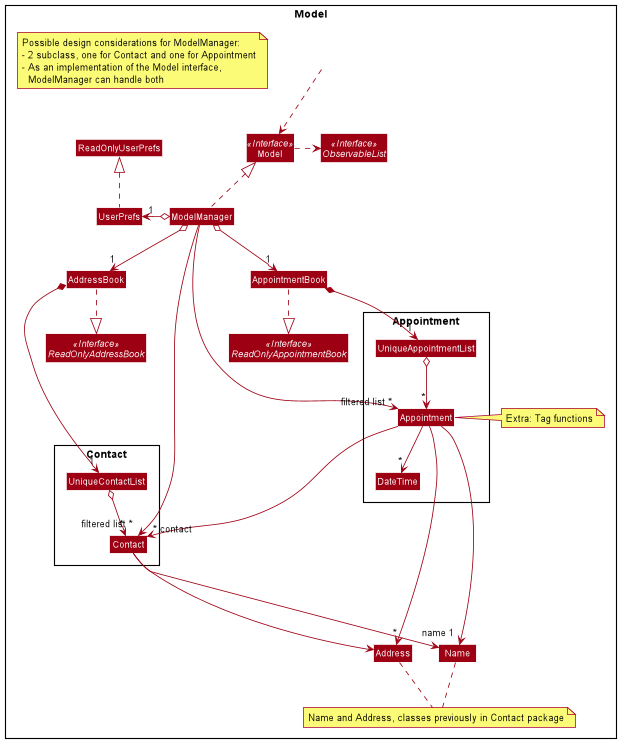

The diagram above was rendered by PlantUML. Its source (embedded in the PNG):
@startuml
!include style.puml
skinparam arrowThickness 1.1
skinparam arrowColor MODEL_COLOR
skinparam classBackgroundColor MODEL_COLOR

Package Model <<Rectangle>>{
Interface ReadOnlyAddressBook <<Interface>>
Interface ReadOnlyAppointmentBook <<Interface>>
Interface Model <<Interface>>
Interface ObservableList <<Interface>>
Class AddressBook
Class AppointmentBook
Class Model
Class ModelManager
Class UserPrefs
Class ReadOnlyUserPrefs

Package Contact {
Class Contact
Class UniqueContactList
}

Class Address
Class Name
note "Name and Address, classes previously in Contact package" as N1
Name .. N1
Address .. N1

Class HiddenOutside #FFFFFF
HiddenOutside ..> Model

AddressBook ..|> ReadOnlyAddressBook
AppointmentBook ..|> ReadOnlyAppointmentBook

ModelManager .up.|> Model
Model .right.> ObservableList
ModelManager o--> "1" AddressBook
ModelManager o-left-> "1" UserPrefs
UserPrefs .up.|> ReadOnlyUserPrefs

AddressBook *--> "1" UniqueContactList
UniqueContactList o--> "*" Contact

ModelManager -->"filtered list ~*" Contact

ModelManager o--> "1" AppointmentBook

Package Appointment {
Class Appointment
Class UniqueAppointmentList
Class DateTime
}

AppointmentBook *--> "1" UniqueAppointmentList
UniqueAppointmentList o--> "*" Appointment

Contact ---> Name
Contact ---> Address

Appointment ----> "name 1" Name
Appointment ----> "*" Address
Appointment --> "*" DateTime
Appointment ---> "~* contact" Contact

ModelManager -->"filtered list *" Appointment
note "Possible design considerations for ModelManager:\n- 2 subclass, one for Contact and one for Appointment\n- As an implementation of the Model interface,\n  ModelManager can handle both" as N3

note "Extra: Tag functions" as N4
N4 .left. Appointment

@enduml